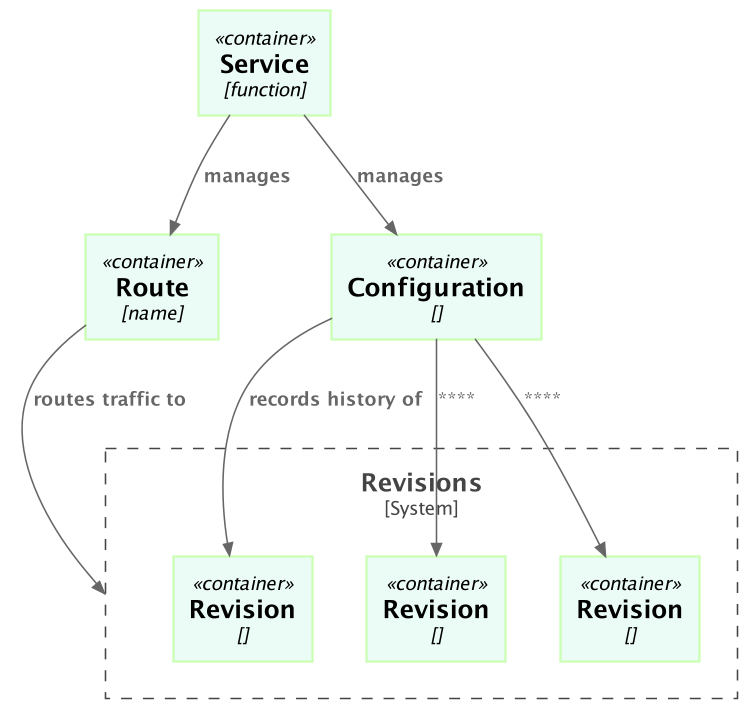

The diagram above was rendered by PlantUML. Its source (embedded in the PNG):
@startuml knative-architecture-1
skinparam classFontName "ComicMono"

!include C4.puml
!include C4_Container.puml

skinparam dpi 150

!global $CONTAINER_BG_COLOR = "#ebfbf5"
!global $CONTAINER_BORDER_COLOR = "#ccffb6"
!global $ELEMENT_FONT_COLOR = "#000000"

UpdateElementStyle("container", $CONTAINER_BG_COLOR, $ELEMENT_FONT_COLOR, $CONTAINER_BORDER_COLOR)


Container(service, "Service", "function")
Container(route, "Route", "name")
Container(configuration, "Configuration")

System_Boundary(revisions, "Revisions") {
                    Container(revision1, "Revision")
                    Container(revision2, "Revision")
                    Container(revision3, "Revision")
}


Rel(service, route, "manages")
Rel(service, configuration, "manages")
Rel(route, revisions, "routes traffic to")

Rel(configuration, revision1, "records history of")
Rel(configuration, revision2, "")
Rel(configuration, revision3, "")
@enduml